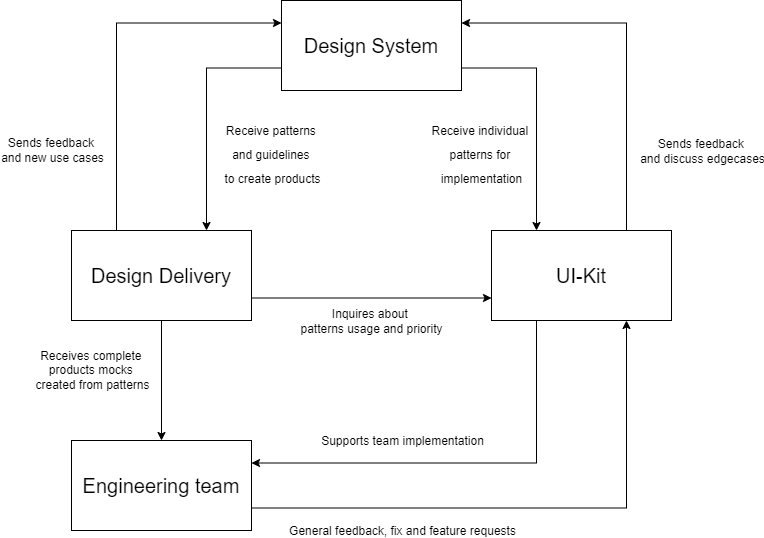

The diagram above was exported from draw.io. Its source (the exported page's mxGraphModel, read from the mxfile embedded in the PNG):
<mxGraphModel dx="1422" dy="766" grid="1" gridSize="10" guides="1" tooltips="1" connect="1" arrows="1" fold="1" page="1" pageScale="1" pageWidth="827" pageHeight="1169" math="0" shadow="0">
  <root>
    <mxCell id="0" />
    <mxCell id="1" parent="0" />
    <mxCell id="4BXaEzGMuObx5Km8QrKR-9" style="edgeStyle=orthogonalEdgeStyle;rounded=0;orthogonalLoop=1;jettySize=auto;html=1;exitX=0;exitY=0.75;exitDx=0;exitDy=0;entryX=0.75;entryY=0;entryDx=0;entryDy=0;startArrow=none;startFill=0;endArrow=classic;endFill=1;fontSize=20;fontFamily=Arial;" parent="1" source="4BXaEzGMuObx5Km8QrKR-1" target="4BXaEzGMuObx5Km8QrKR-2" edge="1">
      <mxGeometry relative="1" as="geometry" />
    </mxCell>
    <mxCell id="4BXaEzGMuObx5Km8QrKR-10" value="&lt;font style=&quot;font-size: 12px&quot;&gt;Receive patterns&amp;nbsp;&lt;br&gt;and guidelines &lt;br&gt;to create products&lt;/font&gt;" style="edgeLabel;html=1;align=center;verticalAlign=middle;resizable=0;points=[];fontSize=20;labelBackgroundColor=none;fontFamily=Arial;" parent="4BXaEzGMuObx5Km8QrKR-9" vertex="1" connectable="0">
      <mxGeometry x="0.1602" y="-3" relative="1" as="geometry">
        <mxPoint x="68" y="19.55" as="offset" />
      </mxGeometry>
    </mxCell>
    <mxCell id="4BXaEzGMuObx5Km8QrKR-13" style="edgeStyle=orthogonalEdgeStyle;rounded=0;orthogonalLoop=1;jettySize=auto;html=1;exitX=1;exitY=0.75;exitDx=0;exitDy=0;entryX=0.25;entryY=0;entryDx=0;entryDy=0;startArrow=none;startFill=0;endArrow=classic;endFill=1;fontSize=20;fontFamily=Arial;" parent="1" source="4BXaEzGMuObx5Km8QrKR-1" target="4BXaEzGMuObx5Km8QrKR-3" edge="1">
      <mxGeometry relative="1" as="geometry">
        <Array as="points">
          <mxPoint x="565" y="297" />
        </Array>
      </mxGeometry>
    </mxCell>
    <mxCell id="4BXaEzGMuObx5Km8QrKR-1" value="&lt;font style=&quot;font-size: 20px&quot;&gt;Design System&lt;/font&gt;" style="rounded=0;whiteSpace=wrap;html=1;fontFamily=Arial;" parent="1" vertex="1">
      <mxGeometry x="310" y="230" width="180" height="90" as="geometry" />
    </mxCell>
    <mxCell id="4BXaEzGMuObx5Km8QrKR-11" style="edgeStyle=orthogonalEdgeStyle;rounded=0;orthogonalLoop=1;jettySize=auto;html=1;exitX=0.25;exitY=0;exitDx=0;exitDy=0;entryX=0;entryY=0.25;entryDx=0;entryDy=0;startArrow=none;startFill=0;endArrow=classic;endFill=1;fontSize=20;fontFamily=Arial;" parent="1" source="4BXaEzGMuObx5Km8QrKR-2" target="4BXaEzGMuObx5Km8QrKR-1" edge="1">
      <mxGeometry relative="1" as="geometry" />
    </mxCell>
    <mxCell id="4BXaEzGMuObx5Km8QrKR-12" value="Sends feedback &lt;br style=&quot;font-size: 12px&quot;&gt;and new use cases" style="edgeLabel;html=1;align=center;verticalAlign=middle;resizable=0;points=[];fontSize=12;fontFamily=Arial;" parent="4BXaEzGMuObx5Km8QrKR-11" vertex="1" connectable="0">
      <mxGeometry x="-0.256" relative="1" as="geometry">
        <mxPoint x="-65" y="58.330000000000005" as="offset" />
      </mxGeometry>
    </mxCell>
    <mxCell id="4BXaEzGMuObx5Km8QrKR-18" style="edgeStyle=orthogonalEdgeStyle;rounded=0;orthogonalLoop=1;jettySize=auto;html=1;exitX=0.5;exitY=1;exitDx=0;exitDy=0;entryX=0.5;entryY=0;entryDx=0;entryDy=0;startArrow=none;startFill=0;endArrow=classic;endFill=1;fontSize=12;fontFamily=Arial;" parent="1" source="4BXaEzGMuObx5Km8QrKR-2" target="4BXaEzGMuObx5Km8QrKR-4" edge="1">
      <mxGeometry relative="1" as="geometry" />
    </mxCell>
    <mxCell id="4BXaEzGMuObx5Km8QrKR-19" value="Receives complete &lt;br&gt;products mocks &lt;br&gt;created from patterns" style="edgeLabel;html=1;align=center;verticalAlign=middle;resizable=0;points=[];fontSize=12;fontFamily=Arial;" parent="4BXaEzGMuObx5Km8QrKR-18" vertex="1" connectable="0">
      <mxGeometry x="-0.2667" relative="1" as="geometry">
        <mxPoint x="-70" y="5.86" as="offset" />
      </mxGeometry>
    </mxCell>
    <mxCell id="4BXaEzGMuObx5Km8QrKR-25" style="edgeStyle=orthogonalEdgeStyle;rounded=0;orthogonalLoop=1;jettySize=auto;html=1;exitX=1;exitY=0.75;exitDx=0;exitDy=0;entryX=0;entryY=0.75;entryDx=0;entryDy=0;startArrow=none;startFill=0;endArrow=classic;endFill=1;fontSize=12;fontFamily=Arial;" parent="1" source="4BXaEzGMuObx5Km8QrKR-2" target="4BXaEzGMuObx5Km8QrKR-3" edge="1">
      <mxGeometry relative="1" as="geometry" />
    </mxCell>
    <mxCell id="4BXaEzGMuObx5Km8QrKR-27" value="Inquires about &lt;br&gt;patterns usage and priority" style="edgeLabel;html=1;align=center;verticalAlign=middle;resizable=0;points=[];fontSize=12;labelBackgroundColor=none;fontFamily=Arial;" parent="4BXaEzGMuObx5Km8QrKR-25" vertex="1" connectable="0">
      <mxGeometry x="-0.1042" y="-2" relative="1" as="geometry">
        <mxPoint x="12.41" y="20.5" as="offset" />
      </mxGeometry>
    </mxCell>
    <mxCell id="4BXaEzGMuObx5Km8QrKR-2" value="Design Delivery" style="rounded=0;whiteSpace=wrap;html=1;fontSize=20;fontFamily=Arial;" parent="1" vertex="1">
      <mxGeometry x="100" y="460" width="180" height="90" as="geometry" />
    </mxCell>
    <mxCell id="4BXaEzGMuObx5Km8QrKR-16" style="edgeStyle=orthogonalEdgeStyle;rounded=0;orthogonalLoop=1;jettySize=auto;html=1;exitX=0.75;exitY=0;exitDx=0;exitDy=0;entryX=1;entryY=0.25;entryDx=0;entryDy=0;startArrow=none;startFill=0;endArrow=classic;endFill=1;fontSize=12;fontFamily=Arial;" parent="1" source="4BXaEzGMuObx5Km8QrKR-3" target="4BXaEzGMuObx5Km8QrKR-1" edge="1">
      <mxGeometry relative="1" as="geometry" />
    </mxCell>
    <mxCell id="4BXaEzGMuObx5Km8QrKR-17" value="Sends feedback &lt;br&gt;and discuss edgecases" style="edgeLabel;html=1;align=center;verticalAlign=middle;resizable=0;points=[];fontSize=12;fontFamily=Arial;" parent="4BXaEzGMuObx5Km8QrKR-16" vertex="1" connectable="0">
      <mxGeometry x="-0.5902" y="1" relative="1" as="geometry">
        <mxPoint x="76" y="-3.3299999999999983" as="offset" />
      </mxGeometry>
    </mxCell>
    <mxCell id="4BXaEzGMuObx5Km8QrKR-22" style="edgeStyle=orthogonalEdgeStyle;rounded=0;orthogonalLoop=1;jettySize=auto;html=1;exitX=0.25;exitY=1;exitDx=0;exitDy=0;entryX=1;entryY=0.25;entryDx=0;entryDy=0;startArrow=none;startFill=0;endArrow=classic;endFill=1;fontSize=12;fontFamily=Arial;" parent="1" source="4BXaEzGMuObx5Km8QrKR-3" target="4BXaEzGMuObx5Km8QrKR-4" edge="1">
      <mxGeometry relative="1" as="geometry" />
    </mxCell>
    <mxCell id="4BXaEzGMuObx5Km8QrKR-23" value="Supports team implementation" style="edgeLabel;html=1;align=center;verticalAlign=middle;resizable=0;points=[];fontSize=12;labelBackgroundColor=none;fontFamily=Arial;" parent="4BXaEzGMuObx5Km8QrKR-22" vertex="1" connectable="0">
      <mxGeometry x="0.5166" y="-1" relative="1" as="geometry">
        <mxPoint x="46.67" y="-21.5" as="offset" />
      </mxGeometry>
    </mxCell>
    <mxCell id="4BXaEzGMuObx5Km8QrKR-3" value="&lt;font style=&quot;font-size: 20px&quot;&gt;UI-Kit&lt;/font&gt;" style="rounded=0;whiteSpace=wrap;html=1;fontFamily=Arial;" parent="1" vertex="1">
      <mxGeometry x="520" y="460" width="180" height="90" as="geometry" />
    </mxCell>
    <mxCell id="4BXaEzGMuObx5Km8QrKR-21" style="edgeStyle=orthogonalEdgeStyle;rounded=0;orthogonalLoop=1;jettySize=auto;html=1;exitX=1;exitY=0.75;exitDx=0;exitDy=0;entryX=0.75;entryY=1;entryDx=0;entryDy=0;startArrow=none;startFill=0;endArrow=classic;endFill=1;fontSize=12;fontFamily=Arial;" parent="1" source="4BXaEzGMuObx5Km8QrKR-4" target="4BXaEzGMuObx5Km8QrKR-3" edge="1">
      <mxGeometry relative="1" as="geometry" />
    </mxCell>
    <mxCell id="4BXaEzGMuObx5Km8QrKR-24" value="General feedback, fix and feature requests" style="edgeLabel;html=1;align=center;verticalAlign=middle;resizable=0;points=[];fontSize=12;fontFamily=Arial;" parent="4BXaEzGMuObx5Km8QrKR-21" vertex="1" connectable="0">
      <mxGeometry x="-0.5881" y="2" relative="1" as="geometry">
        <mxPoint x="34.17" y="24.5" as="offset" />
      </mxGeometry>
    </mxCell>
    <mxCell id="4BXaEzGMuObx5Km8QrKR-4" value="&lt;font style=&quot;font-size: 20px&quot;&gt;Engineering team&lt;/font&gt;" style="rounded=0;whiteSpace=wrap;html=1;fontFamily=Arial;" parent="1" vertex="1">
      <mxGeometry x="100" y="670" width="180" height="90" as="geometry" />
    </mxCell>
    <mxCell id="4BXaEzGMuObx5Km8QrKR-14" value="&lt;font style=&quot;font-size: 12px&quot;&gt;Receive individual &lt;br&gt;patterns for &lt;br&gt;implementation&lt;/font&gt;" style="edgeLabel;html=1;align=center;verticalAlign=middle;resizable=0;points=[];fontSize=20;labelBackgroundColor=none;fontFamily=Arial;" parent="1" vertex="1" connectable="0">
      <mxGeometry x="550" y="379.99999863945584" as="geometry">
        <mxPoint x="-41" y="1" as="offset" />
      </mxGeometry>
    </mxCell>
  </root>
</mxGraphModel>